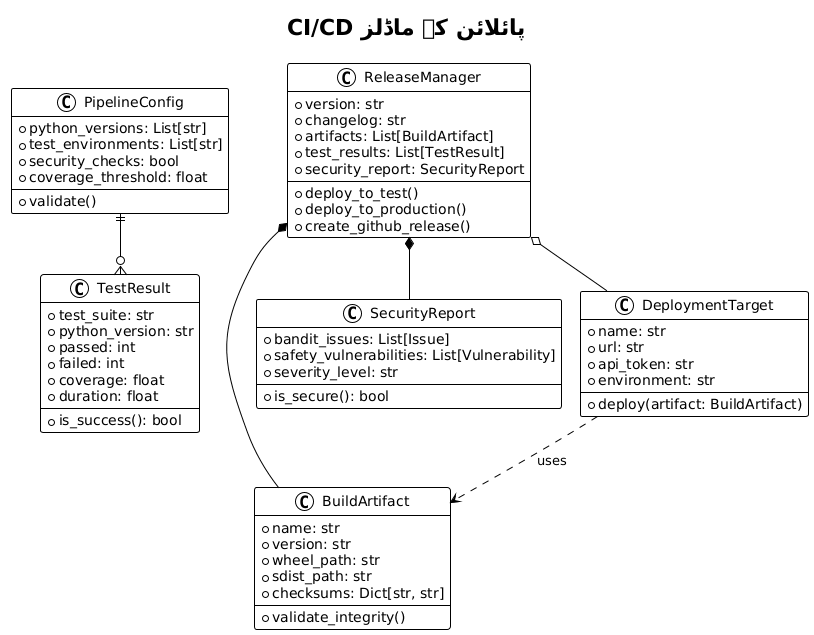

The diagram above was rendered by PlantUML. Its source (embedded in the PNG):
@startuml







<style>
  root {
    BackgroundColor white
    FontColor black
    FontName Verdana
    HyperLinkColor blue
    LineColor black
    LineThickness 1
    Margin 5
  }
  document {
    caption {
      LineThickness 0
    }
    footer {
      LineThickness 0
    }
    header {
      LineThickness 0
    }
    title {
      FontSize 22
      LineThickness 0
    }
  }
  node {
    MaximumWidth 300
  }
</style>

skinparam ArrowLollipopColor black
skinparam BackgroundColor white
skinparam DefaultFontName Verdana
skinparam DefaultMonospacedFontName Courier
skinparam LifelineStrategy nosolid
skinparam ParticipantPadding 10
skinparam SequenceLifeLineBorderColor black
skinparam Shadowing false
skinparam UseBetaStyle true

skinparam Activity {
  BackgroundColor white
  BarColor black
  BorderColor black
  FontColor black
  FontName Verdana
}
skinparam Boundary {
  FontColor black
}
skinparam Box {
  Padding 5
}
skinparam CircledCharacter {
  FontColor black
  FontName Courier
  Radius 9
}
skinparam Class {
  BackgroundColor white
  BorderColor black
  FontColor black
  FontName Verdana
}
skinparam ClassAttribute {
  FontColor black
  FontName Verdana
}
skinparam ClassStereotype {
  FontColor black
  FontName Verdana
}
skinparam Footer {
  FontColor black
  FontName Verdana
}
skinparam Header {
  FontColor black
  FontName Verdana
}
skinparam Hyperlink {
  Color blue
}
skinparam IconPackage {
  Color black
  BackgroundColor white
}
skinparam IconPrivate {
  Color black
  BackgroundColor white
}
skinparam IconProtected {
  Color black
  BackgroundColor white
}
skinparam IconPublic {
  Color black
  BackgroundColor white
}
skinparam Note {
  FontColor black
  FontName Verdana
}
skinparam Object {
  BorderColor black
}
skinparam Package {
  BorderColor black
  FontColor black
  FontName Verdana
}
skinparam State {
  BackgroundColor white
  BorderColor black
}
skinparam StereotypeA {
  BackgroundColor white
  BorderColor black
}
skinparam StereotypeC {
  BackgroundColor white
  BorderColor black
}
skinparam StereotypeE {
  BackgroundColor white
  BorderColor black
}
skinparam StereotypeI {
  BackgroundColor white
  BorderColor black
}
skinparam StereotypeN {
  BackgroundColor white
  BorderColor black
}
skinparam UseCaseStereoType {
  FontColor black
  FontName Verdana
}
title CI/CD پائلائن کے ماڈلز
class PipelineConfig {
  +python_versions: List[str]
  +test_environments: List[str]
  +security_checks: bool
  +coverage_threshold: float
  +validate()
}

class BuildArtifact {
  +name: str
  +version: str
  +wheel_path: str
  +sdist_path: str
  +checksums: Dict[str, str]
  +validate_integrity()
}

class TestResult {
  +test_suite: str
  +python_version: str
  +passed: int
  +failed: int
  +coverage: float
  +duration: float
  +is_success(): bool
}

class SecurityReport {
  +bandit_issues: List[Issue]
  +safety_vulnerabilities: List[Vulnerability]
  +severity_level: str
  +is_secure(): bool
}

class DeploymentTarget {
  +name: str
  +url: str
  +api_token: str
  +environment: str
  +deploy(artifact: BuildArtifact)
}

class ReleaseManager {
  +version: str
  +changelog: str
  +artifacts: List[BuildArtifact]
  +test_results: List[TestResult]
  +security_report: SecurityReport
  +deploy_to_test()
  +deploy_to_production()
  +create_github_release()
}

PipelineConfig ||--o{ TestResult
ReleaseManager *-- BuildArtifact
ReleaseManager *-- SecurityReport
ReleaseManager o-- DeploymentTarget
DeploymentTarget ..> BuildArtifact : uses

@enduml